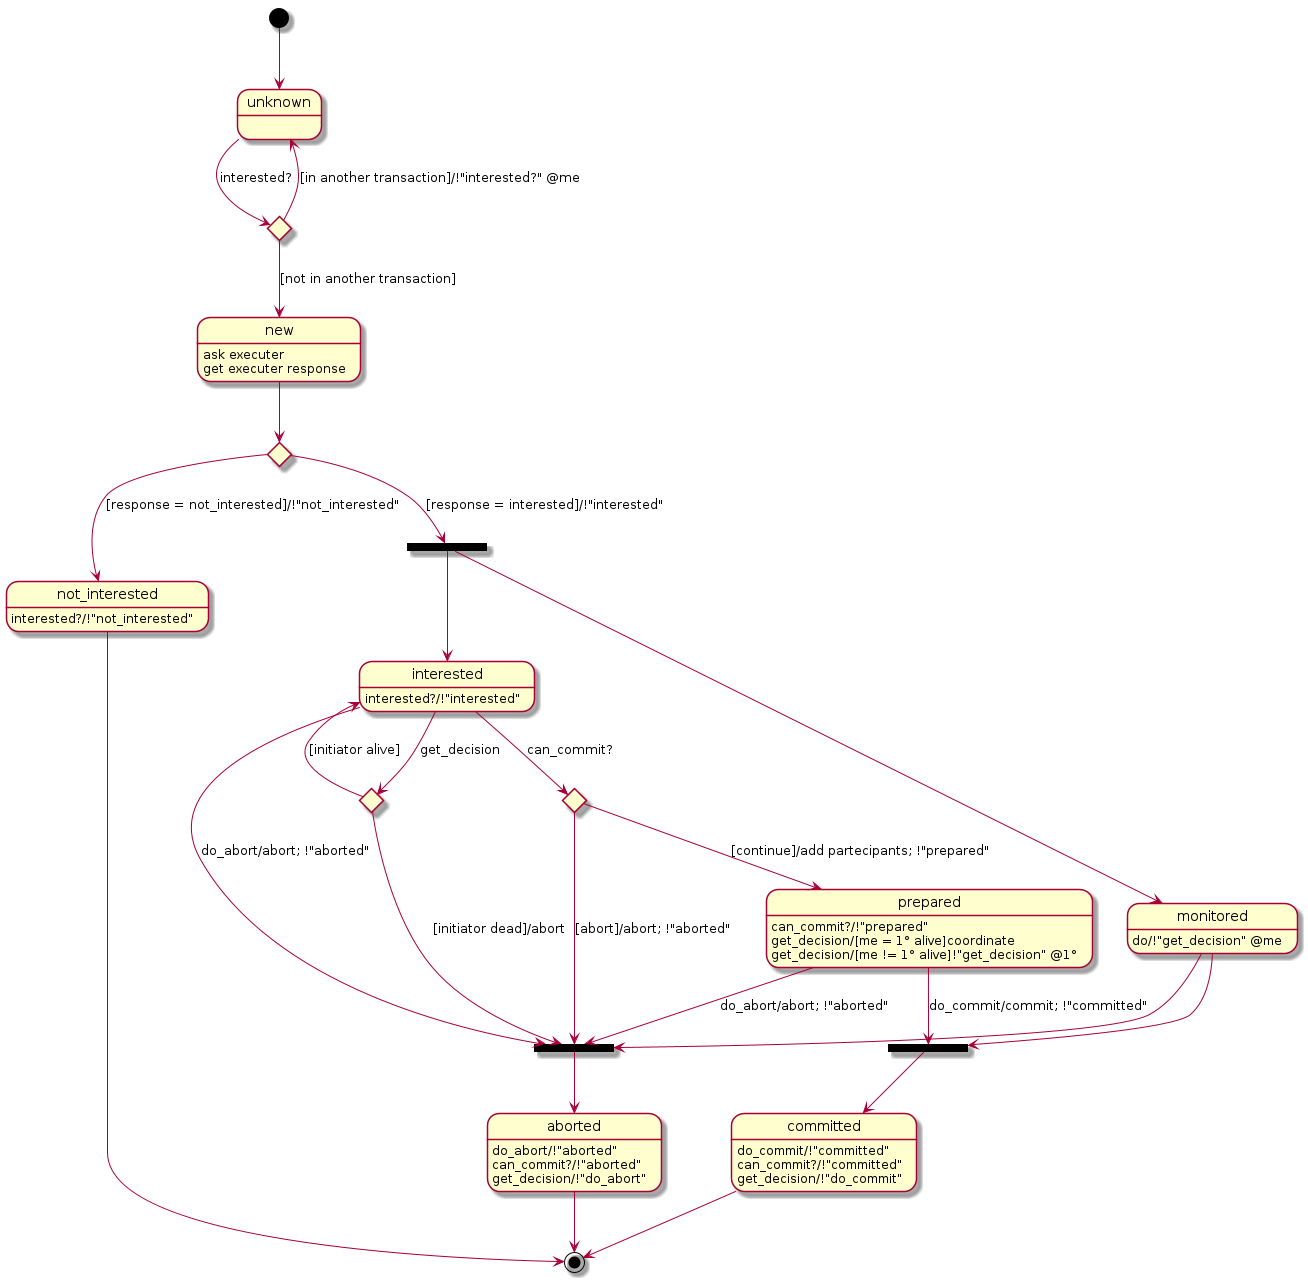

The diagram above was rendered by PlantUML. Its source (embedded in the PNG):
@startuml

[*] --> unknown

state choice_int <<choice>>
unknown --> choice_int : interested?
choice_int --> unknown : [in another transaction]/!"interested?" @me

choice_int --> new : [not in another transaction]
new : ask executer
new : get executer response

state choice_resp <<choice>>
new --> choice_resp

choice_resp --> not_interested : [response = not_interested]/!"not_interested"
not_interested : interested?/!"not_interested"
not_interested --> [*]

state par_start <<fork>>
choice_resp --> par_start : [response = interested]/!"interested"

par_start --> interested
interested : interested?/!"interested"

state par_abort <<fork>>
interested --> par_abort : do_abort/abort; !"aborted"

state choice_get_decision <<choice>>
interested --> choice_get_decision : get_decision
choice_get_decision --> interested : [initiator alive]
choice_get_decision --> par_abort : [initiator dead]/abort

state choice_can_commit <<choice>>
interested --> choice_can_commit : can_commit?
choice_can_commit --> par_abort : [abort]/abort; !"aborted"

choice_can_commit --> prepared : [continue]/add partecipants; !"prepared"
prepared : can_commit?/!"prepared"
prepared : get_decision/[me = 1° alive]coordinate
prepared : get_decision/[me != 1° alive]!"get_decision" @1°
prepared --> par_abort : do_abort/abort; !"aborted"

state par_commit <<fork>>
prepared --> par_commit : do_commit/commit; !"committed"

par_abort --> aborted
aborted : do_abort/!"aborted"
aborted : can_commit?/!"aborted"
aborted : get_decision/!"do_abort"
aborted --> [*]

par_commit --> committed
committed : do_commit/!"committed"
committed : can_commit?/!"committed"
committed : get_decision/!"do_commit"
committed --> [*]

par_start --> monitored
monitored : do/!"get_decision" @me
monitored --> par_commit
monitored --> par_abort

@enduml